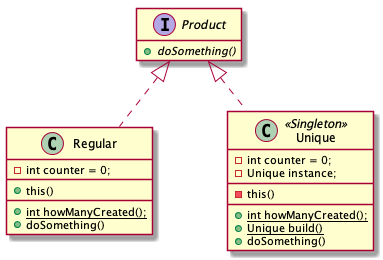

The diagram above was rendered by PlantUML. Its source (embedded in the PNG):
@startuml

skinparam nodesep 75
skinparam ranksep 50
hide empty members


interface Product {
 + {abstract} doSomething()
}


class Regular {
  - int counter = 0;
  __
  + this()
  __
  + {static} int howManyCreated();
  + doSomething()
}

class Unique << Singleton >> {
  - int counter = 0;
  - Unique instance;
  __
  - this()
  __
  + {static} int howManyCreated();
  + {static} Unique build()
  + doSomething()
}

Product <|.. Regular
Product <|.. Unique

@enduml